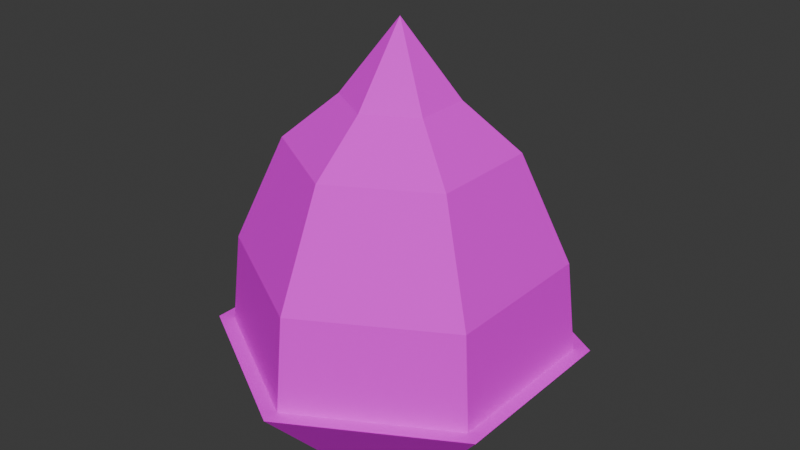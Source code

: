 # Source: Pastry01.blend  (saved by Blender 4.3.32; exported with 4.5.12 LTS)
import bpy
from mathutils import Matrix  # noqa: F401  (used for matrix-valued properties, if any)

bpy.ops.wm.read_factory_settings(use_empty=True)
scene = bpy.context.scene
scene.name = 'Scene'

# ---- collections
col_collection = bpy.data.collections.new('Collection'); scene.collection.children.link(col_collection)

# ---- images (referenced by path relative to the original .blend; pixels are not part of the script)
import os
ASSET_DIR = os.environ.get("B2B_ASSET_DIR", "")  # directory of the original .blend (textures are referenced by path, not embedded)
HERE = os.path.dirname(os.path.abspath(__file__))  # packed textures are extracted next to this script under _unpacked/

def load_image(name, relpath, width, height, colorspace="sRGB"):
    """Load a texture the original file referenced (path relative to the .blend, or extracted next to this script)."""
    p = next((c for c in (os.path.join(HERE, relpath), os.path.join(ASSET_DIR, relpath)) if relpath and os.path.exists(c)), "")
    if p:
        img = bpy.data.images.load(p, check_existing=True)
        img.name = name
    else:  # same state as the original file: an image datablock whose file is absent (Cycles renders it pink)
        img = bpy.data.images.new(name, width, height)
        img.source = "FILE"
        img.filepath = "//" + (relpath or name)
    img.colorspace_settings.name = colorspace
    return img
img_pastry01_a_jpg = load_image('Pastry01_a.jpg', 'Pastry01_a.jpg', 1024, 1024, 'sRGB')

# ---- materials (node trees are filled in below, after node groups)
mat_primary = bpy.data.materials.new('Primary')
mat_primary.alpha_threshold = 0.0
mat_primary.roughness = 0.5
mat_primary.line_color = (0.0, 0.0, 0.0, 1.0)

# ---- material node trees
mat_primary.use_nodes = True; mat_primary.node_tree.nodes.clear()
_N = mat_primary.node_tree.nodes; _L = mat_primary.node_tree.links
n0 = _N.new('ShaderNodeOutputMaterial'); n0.name = 'Material Output'; n0.location = (300, 300)
n1 = _N.new('ShaderNodeBsdfPrincipled'); n1.name = 'Principled BSDF'; n1.location = (10, 300)
n1.inputs[3].default_value = 1.45
n1.inputs[13].default_value = 0.05
n2 = _N.new('ShaderNodeTexImage'); n2.name = 'Image Texture'; n2.location = (-280, 280)
n2.image = img_pastry01_a_jpg
n2.interpolation = 'Closest'
_L.new(n1.outputs[0], n0.inputs[0])
_L.new(n2.outputs[0], n1.inputs[0])
n0.is_active_output = True

# ---- world
world_world = bpy.data.worlds.new('World'); scene.world = world_world
world_world.use_nodes = True; world_world.node_tree.nodes.clear()
_N = world_world.node_tree.nodes; _L = world_world.node_tree.links
n0 = _N.new('ShaderNodeOutputWorld'); n0.name = 'World Output'; n0.location = (300, 300)
n1 = _N.new('ShaderNodeBackground'); n1.name = 'Background'; n1.location = (10, 300)
n1.inputs[0].default_value = (0.05088, 0.05088, 0.05088, 1.0)
_L.new(n1.outputs[0], n0.inputs[0])
n0.is_active_output = True
world_world.color = (0.05088, 0.05088, 0.05088)
world_world.sun_shadow_jitter_overblur = 0.0

# ---- meshes
me_cylinder = bpy.data.meshes.new('Cylinder')
me_cylinder.from_pydata([(0.0, 0.03467, 0.0), (0.0, 0.05279, 0.02549), (0.03003, 0.01734, 0.0), (0.04572, 0.0264, 0.02549), (0.03003, -0.01734, 0.0), (0.04572, -0.0264, 0.02549), (0.0, -0.03467, 0.0), (0.0, -0.05279, 0.02549), (-0.03003, -0.01734, 0.0), (-0.04572, -0.0264, 0.02549), (-0.03003, 0.01734, 0.0), (-0.04572, 0.0264, 0.02549), (0.0, 0.05781, 0.02549), (0.05007, 0.02891, 0.02549), (0.05007, -0.02891, 0.02549), (0.0, -0.05781, 0.02549), (-0.05007, -0.02891, 0.02549), (-0.05007, 0.02891, 0.02549), (-2.98e-09, 0.0, 0.1255), (0.04295, 0.0248, 0.05457), (-3.826e-10, -0.0496, 0.05457), (-0.04295, 0.0248, 0.05457), (0.04295, -0.0248, 0.05457), (-0.04295, -0.0248, 0.05457), (-3.382e-10, -0.01735, 0.1026), (-0.01503, -0.008677, 0.1026), (0.01503, 0.008677, 0.1026), (0.01503, -0.008677, 0.1026), (-0.01503, 0.008677, 0.1026), (-3.382e-10, 0.01735, 0.1026), (-3.826e-10, 0.0496, 0.05457), (-4.314e-10, -0.03437, 0.08817), (0.02977, 0.01719, 0.08817), (-4.314e-10, 0.03437, 0.08817), (-0.02977, 0.01719, 0.08817), (0.02977, -0.01719, 0.08817), (-0.02977, -0.01719, 0.08817)], [], [(25, 24, 18), (13, 12, 17, 16), (16, 15, 14, 13), (0, 2, 8, 10), (10, 17, 12, 0), (8, 16, 17, 10), (6, 15, 16, 8), (4, 14, 15, 6), (2, 13, 14, 4), (0, 12, 13, 2), (3, 1, 30, 19), (27, 26, 18), (28, 25, 18), (26, 29, 18), (24, 27, 18), (29, 28, 18), (33, 34, 28, 29), (31, 35, 27, 24), (32, 33, 29, 26), (34, 36, 25, 28), (35, 32, 26, 27), (36, 31, 24, 25), (11, 9, 23, 21), (5, 3, 19, 22), (9, 7, 20, 23), (7, 5, 22, 20), (1, 11, 21, 30), (23, 20, 31, 36), (22, 19, 32, 35), (21, 23, 36, 34), (19, 30, 33, 32), (20, 22, 35, 31), (30, 21, 34, 33), (2, 4, 6, 8)])
_uv = me_cylinder.uv_layers.new(name='UVMap')
_uv.uv.foreach_set('vector', [0.5091, 0.7812, 0.3273, 0.7812, 0.5091, 0.9844, 0.2364, 0.2031, 0.3636, 0.0, 0.6545, 0.0, 0.7818, 0.2031, 0.7818, 0.2031, 0.6545, 0.0, 0.3636, 0.0, 0.2364, 0.2031, 0.3636, 0.0, 0.2364, 0.2031, 0.7818, 0.2031, 0.6545, 0.0, 0.1455, 0.0, 0.1455, 0.2031, 0.5091, 0.2031, 0.5091, 0.0, 0.5091, 0.0, 0.5091, 0.2031, 0.1455, 0.2031, 0.1455, 0.0, 0.1455, 0.0, 0.1455, 0.2031, 0.5091, 0.2031, 0.5091, 0.0, 0.5091, 0.0, 0.5091, 0.2031, 0.1455, 0.2031, 0.1455, 0.0, 0.5091, 0.0, 0.5091, 0.2031, 0.1455, 0.2031, 0.1455, 0.0, 0.5091, 0.0, 0.5091, 0.2031, 0.1455, 0.2031, 0.1455, 0.0, 0.1818, 0.2188, 0.5091, 0.2188, 0.5091, 0.4375, 0.1818, 0.4375, 0.3273, 0.7812, 0.5091, 0.7812, 0.5091, 0.9844, 0.3273, 0.7812, 0.5091, 0.7812, 0.5091, 0.9844, 0.3273, 0.7812, 0.5091, 0.7812, 0.5091, 0.9844, 0.5091, 0.7812, 0.3273, 0.7812, 0.5091, 0.9844, 0.5091, 0.7812, 0.3273, 0.7812, 0.5091, 0.9844, 0.5091, 0.625, 0.2, 0.625, 0.3273, 0.7812, 0.5091, 0.7812, 0.5091, 0.625, 0.2, 0.625, 0.3273, 0.7812, 0.5091, 0.7812, 0.2, 0.625, 0.5091, 0.625, 0.5091, 0.7812, 0.3273, 0.7812, 0.2, 0.625, 0.5091, 0.625, 0.5091, 0.7812, 0.3273, 0.7812, 0.2, 0.625, 0.5091, 0.625, 0.5091, 0.7812, 0.3273, 0.7812, 0.5091, 0.625, 0.2, 0.625, 0.3273, 0.7812, 0.5091, 0.7812, 0.1818, 0.2188, 0.5091, 0.2188, 0.5091, 0.4375, 0.1818, 0.4375, 0.1818, 0.2188, 0.5091, 0.2188, 0.5091, 0.4375, 0.1818, 0.4375, 0.5091, 0.2188, 0.1818, 0.2188, 0.1818, 0.4375, 0.5091, 0.4375, 0.5091, 0.2188, 0.1818, 0.2188, 0.1818, 0.4375, 0.5091, 0.4375, 0.5091, 0.2188, 0.1818, 0.2188, 0.1818, 0.4375, 0.5091, 0.4375, 0.5091, 0.4375, 0.1818, 0.4375, 0.2, 0.625, 0.5091, 0.625, 0.1818, 0.4375, 0.5091, 0.4375, 0.5091, 0.625, 0.2, 0.625, 0.1818, 0.4375, 0.5091, 0.4375, 0.5091, 0.625, 0.2, 0.625, 0.1818, 0.4375, 0.5091, 0.4375, 0.5091, 0.625, 0.2, 0.625, 0.5091, 0.4375, 0.1818, 0.4375, 0.2, 0.625, 0.5091, 0.625, 0.5091, 0.4375, 0.1818, 0.4375, 0.2, 0.625, 0.5091, 0.625, 0.2364, 0.2031, 0.3636, 0.0, 0.6545, 0.0, 0.7818, 0.2031])
me_cylinder.materials.append(mat_primary)
me_cylinder.update()

# ---- objects
ob_pastry01 = bpy.data.objects.new('Pastry01', me_cylinder)

# ---- transforms, parenting, visibility, modifiers, constraints
ob_pastry01.location = (0.0, 0.0, 0.0)

# ---- collection membership
col_collection.objects.link(ob_pastry01)

# ---- scene / render settings (as saved in the file)
scene.frame_start = 1; scene.frame_end = 250; scene.frame_set(1)
scene.render.engine = 'BLENDER_EEVEE_NEXT'
bpy.context.view_layer.update()

# ---- added for rendering (the .blend has no active camera and no usable light): camera, sun
cam_auto = bpy.data.cameras.new('AutoCamera')
cam_auto.lens = 50.0
cam_auto.sensor_width = 36.0
cam_auto.clip_end = 1000.0
ob_auto_camera = bpy.data.objects.new('AutoCamera', cam_auto)
scene.collection.objects.link(ob_auto_camera)
ob_auto_camera.location = (0.185045, -0.222054, 0.210782)
ob_auto_camera.rotation_euler = (1.09748, -7.21219e-08, 0.694738)
scene.camera = ob_auto_camera
light_auto_sun = bpy.data.lights.new('AutoSun', 'SUN')
light_auto_sun.energy = 3.0
light_auto_sun.angle = 0.0523599
ob_auto_sun = bpy.data.objects.new('AutoSun', light_auto_sun)
scene.collection.objects.link(ob_auto_sun)
ob_auto_sun.rotation_euler = (0.872665, 0.174533, 0.523599)
bpy.context.view_layer.update()
